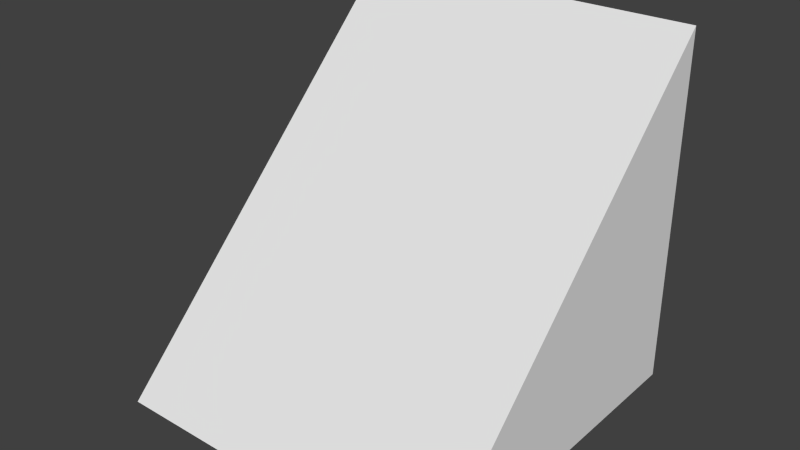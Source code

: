 # Source: SingleTriangle.blend  (saved by Blender 2.76.0; exported with 4.5.12 LTS)
import bpy
from mathutils import Matrix  # noqa: F401  (used for matrix-valued properties, if any)

bpy.ops.wm.read_factory_settings(use_empty=True)
scene = bpy.context.scene
scene.name = 'Scene'

# ---- collections
col_collection_1 = bpy.data.collections.new('Collection 1'); scene.collection.children.link(col_collection_1)

# ---- world
world_world = bpy.data.worlds.new('World'); scene.world = world_world
world_world.color = (0.05088, 0.05088, 0.05088)
world_world.use_sun_shadow = False
world_world.sun_shadow_jitter_overblur = 0.0
world_world.cycles.sampling_method = 'MANUAL'
world_world.cycles.sample_map_resolution = 256

# ---- meshes
me_cube_001 = bpy.data.meshes.new('Cube.001')
me_cube_001.from_pydata([(-1.0, -1.0, -1.0), (-1.0, 1.0, -1.0), (-1.0, 1.0, 1.0), (1.0, -1.0, -1.0), (1.0, 1.0, -1.0), (1.0, 1.0, 1.0)], [], [(2, 5, 4, 1), (5, 2, 0, 3), (5, 3, 4), (0, 1, 4, 3), (2, 1, 0)])
me_cube_001.use_remesh_preserve_volume = False
me_cube_001.use_remesh_preserve_attributes = False
me_cube_001.use_mirror_vertex_groups = False
me_cube_001.update()

# ---- objects
ob_cube = bpy.data.objects.new('Cube', me_cube_001)

# ---- transforms, parenting, visibility, modifiers, constraints
ob_cube.location = (0.0, 0.0, 0.0)
ob_cube.lineart.crease_threshold = 0.0

# ---- collection membership
col_collection_1.objects.link(ob_cube)

# ---- scene / render settings (as saved in the file)
scene.frame_start = 1; scene.frame_end = 250; scene.frame_set(1)
scene.render.engine = 'BLENDER_EEVEE_NEXT'
scene.render.resolution_percentage = 50
scene.render.dither_intensity = 0.0
scene.cycles.use_denoising = False
scene.cycles.samples = 10
scene.cycles.sampling_pattern = 'TABULATED_SOBOL'
scene.cycles.light_sampling_threshold = 0.0
scene.cycles.use_adaptive_sampling = False
scene.cycles.use_light_tree = False
scene.cycles.blur_glossy = 0.0
scene.cycles.pixel_filter_type = 'GAUSSIAN'
scene.cycles.sample_clamp_indirect = 0.0
scene.view_settings.view_transform = 'Standard'
bpy.context.view_layer.update()

# ---- added for rendering (the .blend has no active camera and no usable light): camera, sun
cam_auto = bpy.data.cameras.new('AutoCamera')
cam_auto.lens = 50.0
cam_auto.sensor_width = 36.0
cam_auto.clip_end = 1000.0
ob_auto_camera = bpy.data.objects.new('AutoCamera', cam_auto)
scene.collection.objects.link(ob_auto_camera)
ob_auto_camera.location = (3.20507, -3.84609, 2.56406)
ob_auto_camera.rotation_euler = (1.09748, -7.21219e-08, 0.694738)
scene.camera = ob_auto_camera
light_auto_sun = bpy.data.lights.new('AutoSun', 'SUN')
light_auto_sun.energy = 3.0
light_auto_sun.angle = 0.0523599
ob_auto_sun = bpy.data.objects.new('AutoSun', light_auto_sun)
scene.collection.objects.link(ob_auto_sun)
ob_auto_sun.rotation_euler = (0.872665, 0.174533, 0.523599)
bpy.context.view_layer.update()
